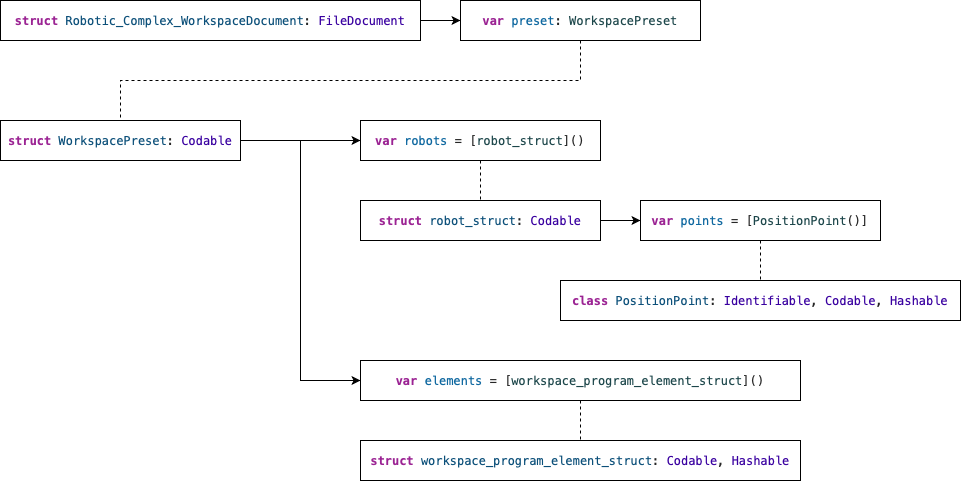

The diagram above was exported from draw.io. Its source (the exported page's mxGraphModel, read from the mxfile embedded in the PNG):
<mxGraphModel dx="809" dy="744" grid="1" gridSize="10" guides="1" tooltips="1" connect="1" arrows="1" fold="1" page="1" pageScale="1" pageWidth="827" pageHeight="1169" math="0" shadow="0">
  <root>
    <mxCell id="0" />
    <mxCell id="1" parent="0" />
    <mxCell id="2" value="" style="edgeStyle=orthogonalEdgeStyle;rounded=0;orthogonalLoop=1;jettySize=auto;html=1;" edge="1" source="3" target="5" parent="1">
      <mxGeometry relative="1" as="geometry" />
    </mxCell>
    <mxCell id="3" value="&lt;p style=&quot;margin: 0px; font-stretch: normal; line-height: normal; font-family: Menlo; color: rgb(11, 79, 121); background-color: rgb(255, 255, 255);&quot;&gt;&lt;span style=&quot;color: #9b2393&quot;&gt;&lt;b&gt;struct&lt;/b&gt;&lt;/span&gt;&lt;span style=&quot;color: rgba(0, 0, 0, 0.85)&quot;&gt; &lt;/span&gt;Robotic_Complex_WorkspaceDocument&lt;span style=&quot;color: rgba(0, 0, 0, 0.85)&quot;&gt;: &lt;/span&gt;&lt;span style=&quot;color: #3900a0&quot;&gt;FileDocument&lt;/span&gt;&lt;/p&gt;" style="rounded=0;whiteSpace=wrap;html=1;" vertex="1" parent="1">
      <mxGeometry x="240" y="240" width="420" height="40" as="geometry" />
    </mxCell>
    <mxCell id="4" style="edgeStyle=orthogonalEdgeStyle;rounded=0;orthogonalLoop=1;jettySize=auto;html=1;exitX=0.5;exitY=1;exitDx=0;exitDy=0;entryX=0.5;entryY=0;entryDx=0;entryDy=0;endArrow=none;endFill=0;dashed=1;" edge="1" source="5" target="8" parent="1">
      <mxGeometry relative="1" as="geometry" />
    </mxCell>
    <mxCell id="5" value="&lt;p style=&quot;margin: 0px; font-stretch: normal; line-height: normal; font-family: Menlo; color: rgb(28, 70, 74); background-color: rgb(255, 255, 255);&quot;&gt;&lt;span style=&quot;color: #9b2393&quot;&gt;&lt;b&gt;var&lt;/b&gt;&lt;/span&gt;&lt;span style=&quot;color: rgba(0, 0, 0, 0.85)&quot;&gt; &lt;/span&gt;&lt;span style=&quot;color: #0f68a0&quot;&gt;preset&lt;/span&gt;&lt;span style=&quot;color: rgba(0, 0, 0, 0.85)&quot;&gt;: &lt;/span&gt;WorkspacePreset&lt;/p&gt;" style="rounded=0;whiteSpace=wrap;html=1;" vertex="1" parent="1">
      <mxGeometry x="700" y="240" width="240" height="40" as="geometry" />
    </mxCell>
    <mxCell id="6" style="edgeStyle=orthogonalEdgeStyle;rounded=0;orthogonalLoop=1;jettySize=auto;html=1;exitX=1;exitY=0.5;exitDx=0;exitDy=0;entryX=0;entryY=0.5;entryDx=0;entryDy=0;" edge="1" source="8" target="10" parent="1">
      <mxGeometry relative="1" as="geometry" />
    </mxCell>
    <mxCell id="7" style="edgeStyle=orthogonalEdgeStyle;rounded=0;orthogonalLoop=1;jettySize=auto;html=1;exitX=1;exitY=0.5;exitDx=0;exitDy=0;entryX=0;entryY=0.5;entryDx=0;entryDy=0;" edge="1" source="8" target="12" parent="1">
      <mxGeometry relative="1" as="geometry" />
    </mxCell>
    <mxCell id="8" value="&lt;p style=&quot;margin: 0px; font-stretch: normal; line-height: normal; font-family: Menlo; color: rgb(11, 79, 121); background-color: rgb(255, 255, 255);&quot;&gt;&lt;span style=&quot;color: #9b2393&quot;&gt;&lt;b&gt;struct&lt;/b&gt;&lt;/span&gt;&lt;span style=&quot;color: rgba(0, 0, 0, 0.85)&quot;&gt; &lt;/span&gt;WorkspacePreset&lt;span style=&quot;color: rgba(0, 0, 0, 0.85)&quot;&gt;: &lt;/span&gt;&lt;span style=&quot;color: #3900a0&quot;&gt;Codable&lt;/span&gt;&lt;/p&gt;" style="rounded=0;whiteSpace=wrap;html=1;" vertex="1" parent="1">
      <mxGeometry x="240" y="360" width="240" height="40" as="geometry" />
    </mxCell>
    <mxCell id="9" value="" style="edgeStyle=orthogonalEdgeStyle;rounded=0;orthogonalLoop=1;jettySize=auto;html=1;endArrow=none;endFill=0;dashed=1;" edge="1" source="10" target="14" parent="1">
      <mxGeometry relative="1" as="geometry" />
    </mxCell>
    <mxCell id="10" value="&lt;p style=&quot;margin: 0px; font-stretch: normal; line-height: normal; font-family: Menlo; color: rgb(28, 70, 74); background-color: rgb(255, 255, 255);&quot;&gt;&lt;span style=&quot;color: #9b2393&quot;&gt;&lt;b&gt;var&lt;/b&gt;&lt;/span&gt;&lt;span style=&quot;color: rgba(0, 0, 0, 0.85)&quot;&gt; &lt;/span&gt;&lt;span style=&quot;color: #0f68a0&quot;&gt;robots&lt;/span&gt;&lt;span style=&quot;color: rgba(0, 0, 0, 0.85)&quot;&gt; = [&lt;/span&gt;robot_struct&lt;span style=&quot;color: rgba(0, 0, 0, 0.85)&quot;&gt;]()&lt;/span&gt;&lt;/p&gt;" style="rounded=0;whiteSpace=wrap;html=1;" vertex="1" parent="1">
      <mxGeometry x="600" y="360" width="240" height="40" as="geometry" />
    </mxCell>
    <mxCell id="11" value="" style="edgeStyle=orthogonalEdgeStyle;rounded=0;orthogonalLoop=1;jettySize=auto;html=1;endArrow=none;endFill=0;dashed=1;" edge="1" source="12" target="17" parent="1">
      <mxGeometry relative="1" as="geometry" />
    </mxCell>
    <mxCell id="12" value="&lt;p style=&quot;margin: 0px; font-stretch: normal; line-height: normal; font-family: Menlo; color: rgb(28, 70, 74); background-color: rgb(255, 255, 255);&quot;&gt;&lt;span style=&quot;color: #9b2393&quot;&gt;&lt;b&gt;var&lt;/b&gt;&lt;/span&gt;&lt;span style=&quot;color: rgba(0, 0, 0, 0.85)&quot;&gt; &lt;/span&gt;&lt;span style=&quot;color: #0f68a0&quot;&gt;elements&lt;/span&gt;&lt;span style=&quot;color: rgba(0, 0, 0, 0.85)&quot;&gt; = [&lt;/span&gt;workspace_program_element_struct&lt;span style=&quot;color: rgba(0, 0, 0, 0.85)&quot;&gt;]()&lt;/span&gt;&lt;/p&gt;" style="rounded=0;whiteSpace=wrap;html=1;" vertex="1" parent="1">
      <mxGeometry x="600" y="600" width="440" height="40" as="geometry" />
    </mxCell>
    <mxCell id="13" value="" style="edgeStyle=orthogonalEdgeStyle;rounded=0;orthogonalLoop=1;jettySize=auto;html=1;" edge="1" source="14" target="16" parent="1">
      <mxGeometry relative="1" as="geometry" />
    </mxCell>
    <mxCell id="14" value="&lt;p style=&quot;margin: 0px; font-stretch: normal; line-height: normal; font-family: Menlo; color: rgb(11, 79, 121); background-color: rgb(255, 255, 255);&quot;&gt;&lt;span style=&quot;color: #9b2393&quot;&gt;&lt;b&gt;struct&lt;/b&gt;&lt;/span&gt;&lt;span style=&quot;color: rgba(0, 0, 0, 0.85)&quot;&gt; &lt;/span&gt;robot_struct&lt;span style=&quot;color: rgba(0, 0, 0, 0.85)&quot;&gt;: &lt;/span&gt;&lt;span style=&quot;color: #3900a0&quot;&gt;Codable&lt;/span&gt;&lt;/p&gt;" style="rounded=0;whiteSpace=wrap;html=1;" vertex="1" parent="1">
      <mxGeometry x="600" y="440" width="240" height="40" as="geometry" />
    </mxCell>
    <mxCell id="15" value="" style="edgeStyle=orthogonalEdgeStyle;rounded=0;orthogonalLoop=1;jettySize=auto;html=1;endArrow=none;endFill=0;dashed=1;" edge="1" source="16" target="18" parent="1">
      <mxGeometry relative="1" as="geometry" />
    </mxCell>
    <mxCell id="16" value="&lt;p style=&quot;margin: 0px; font-stretch: normal; line-height: normal; font-family: Menlo; color: rgb(28, 70, 74); background-color: rgb(255, 255, 255);&quot;&gt;&lt;span style=&quot;color: #9b2393&quot;&gt;&lt;b&gt;var&lt;/b&gt;&lt;/span&gt;&lt;span style=&quot;color: rgba(0, 0, 0, 0.85)&quot;&gt; &lt;/span&gt;&lt;span style=&quot;color: #0f68a0&quot;&gt;points&lt;/span&gt;&lt;span style=&quot;color: rgba(0, 0, 0, 0.85)&quot;&gt; = [&lt;/span&gt;PositionPoint&lt;span style=&quot;color: rgba(0, 0, 0, 0.85)&quot;&gt;()]&lt;/span&gt;&lt;/p&gt;" style="rounded=0;whiteSpace=wrap;html=1;" vertex="1" parent="1">
      <mxGeometry x="880" y="440" width="240" height="40" as="geometry" />
    </mxCell>
    <mxCell id="17" value="&lt;p style=&quot;margin: 0px; font-stretch: normal; line-height: normal; font-family: Menlo; color: rgb(11, 79, 121); background-color: rgb(255, 255, 255);&quot;&gt;&lt;span style=&quot;color: #9b2393&quot;&gt;&lt;b&gt;struct&lt;/b&gt;&lt;/span&gt;&lt;span style=&quot;color: rgba(0, 0, 0, 0.85)&quot;&gt; &lt;/span&gt;workspace_program_element_struct&lt;span style=&quot;color: rgba(0, 0, 0, 0.85)&quot;&gt;: &lt;/span&gt;&lt;span style=&quot;color: #3900a0&quot;&gt;Codable&lt;/span&gt;&lt;span style=&quot;color: rgba(0, 0, 0, 0.85)&quot;&gt;, &lt;/span&gt;&lt;span style=&quot;color: #3900a0&quot;&gt;Hashable&lt;/span&gt;&lt;/p&gt;" style="rounded=0;whiteSpace=wrap;html=1;" vertex="1" parent="1">
      <mxGeometry x="600" y="680" width="440" height="40" as="geometry" />
    </mxCell>
    <mxCell id="18" value="&lt;p style=&quot;margin: 0px; font-stretch: normal; line-height: normal; font-family: Menlo; color: rgb(57, 0, 160); background-color: rgb(255, 255, 255);&quot;&gt;&lt;span style=&quot;color: #9b2393&quot;&gt;&lt;b&gt;class&lt;/b&gt;&lt;/span&gt;&lt;span style=&quot;color: rgba(0, 0, 0, 0.85)&quot;&gt; &lt;/span&gt;&lt;span style=&quot;color: #0b4f79&quot;&gt;PositionPoint&lt;/span&gt;&lt;span style=&quot;color: rgba(0, 0, 0, 0.85)&quot;&gt;: &lt;/span&gt;Identifiable&lt;span style=&quot;color: rgba(0, 0, 0, 0.85)&quot;&gt;, &lt;/span&gt;Codable&lt;span style=&quot;color: rgba(0, 0, 0, 0.85)&quot;&gt;, &lt;/span&gt;Hashable&lt;/p&gt;" style="rounded=0;whiteSpace=wrap;html=1;" vertex="1" parent="1">
      <mxGeometry x="800" y="520" width="400" height="40" as="geometry" />
    </mxCell>
  </root>
</mxGraphModel>